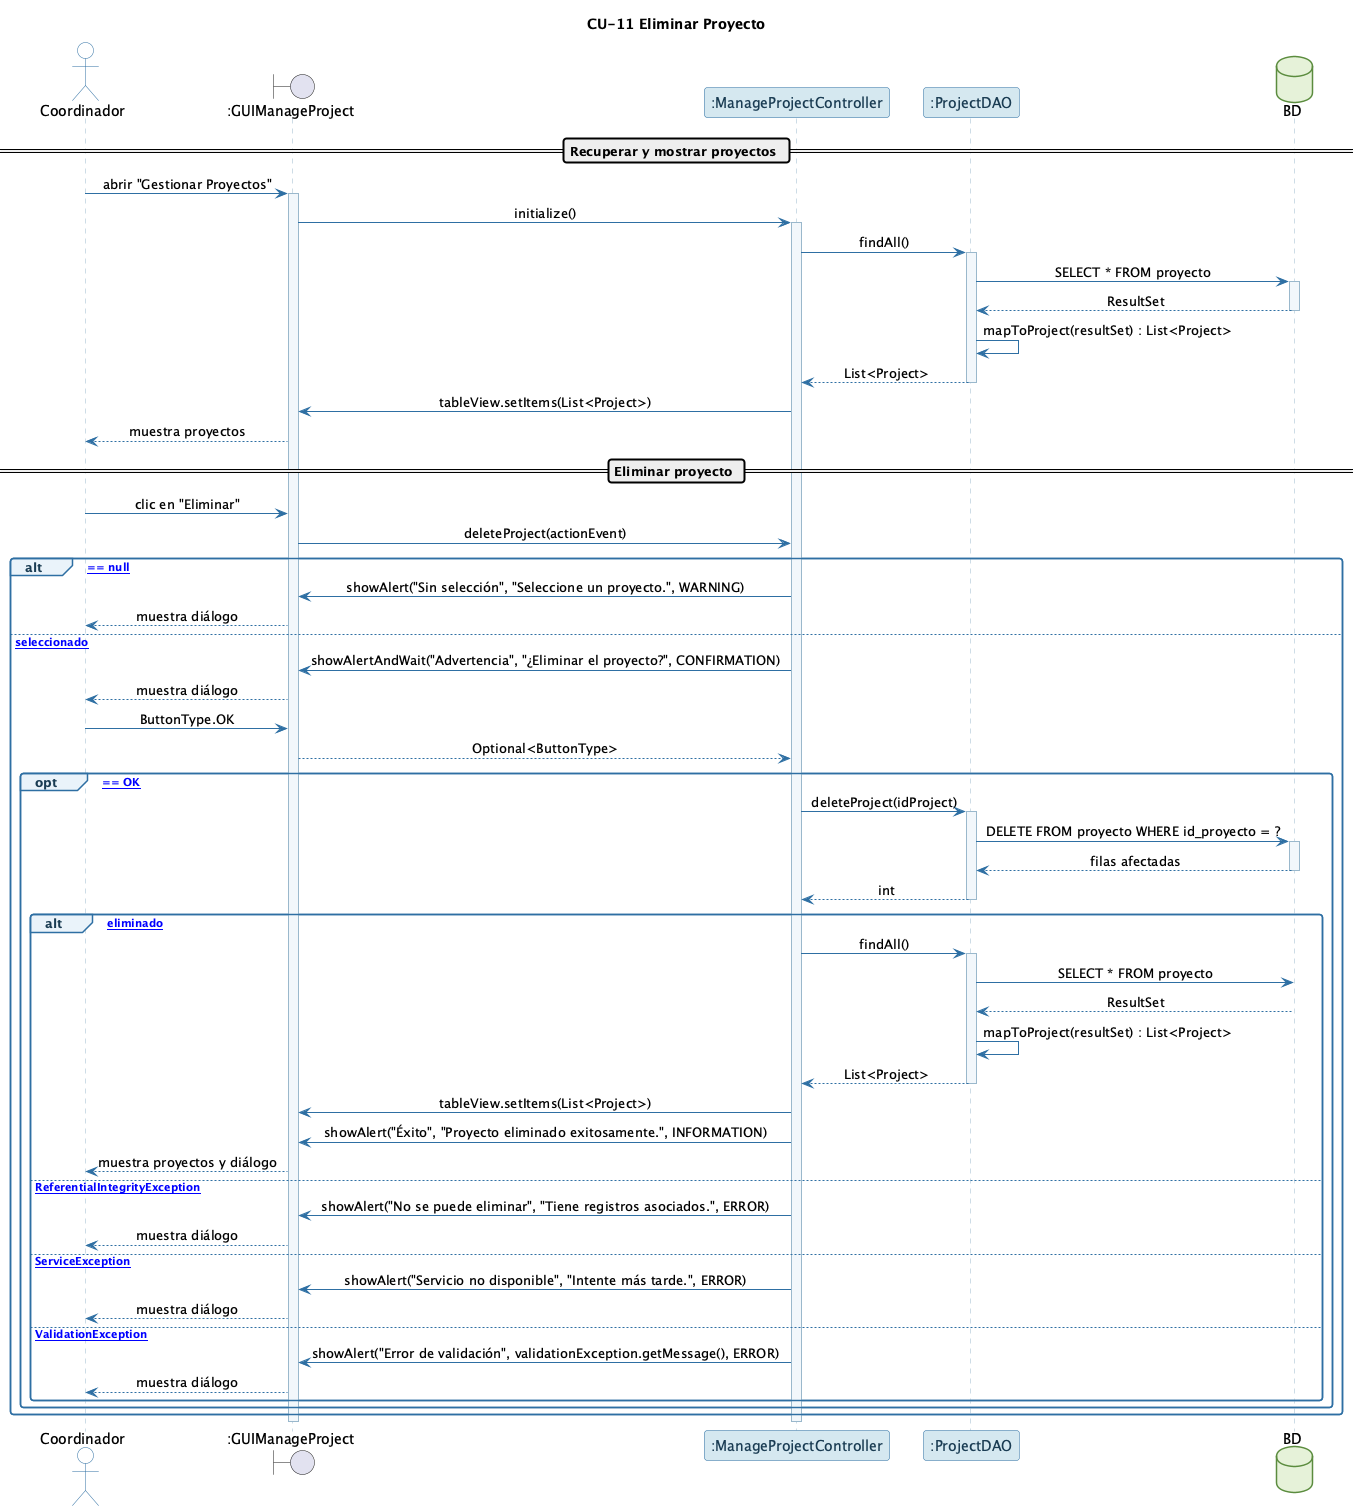

The diagram above was rendered by PlantUML. Its source (embedded in the PNG):
@startuml CU-11_EliminarProyecto
!include _comun.puml
title CU-11 Eliminar Proyecto

actor Coordinador
boundary ":GUIManageProject" as UI
participant ":ManageProjectController" as C
participant ":ProjectDAO" as DAO
database "BD" as BD

== Recuperar y mostrar proyectos ==
Coordinador -> UI : abrir "Gestionar Proyectos"
activate UI
UI -> C : initialize()
activate C
C -> DAO : findAll()
activate DAO
DAO -> BD : SELECT * FROM proyecto
activate BD
BD --> DAO : ResultSet
deactivate BD
DAO -> DAO : mapToProject(resultSet) : List<Project>
DAO --> C : List<Project>
deactivate DAO
C -> UI : tableView.setItems(List<Project>)
UI --> Coordinador : muestra proyectos

== Eliminar proyecto ==
Coordinador -> UI : clic en "Eliminar"
UI -> C : deleteProject(actionEvent)

alt [selectedItem == null]
    C -> UI : showAlert("Sin selección", "Seleccione un proyecto.", WARNING)
    UI --> Coordinador : muestra diálogo
else [proyecto seleccionado]
    C -> UI : showAlertAndWait("Advertencia", "¿Eliminar el proyecto?", CONFIRMATION)
    UI --> Coordinador : muestra diálogo
    Coordinador -> UI : ButtonType.OK
    UI --> C : Optional<ButtonType>

    opt [response == OK]
        C -> DAO : deleteProject(idProject)
        activate DAO
        DAO -> BD : DELETE FROM proyecto WHERE id_proyecto = ?
        activate BD
        BD --> DAO : filas afectadas
        deactivate BD
        DAO --> C : int
        deactivate DAO

        alt [eliminado]
            C -> DAO : findAll()
            activate DAO
            DAO -> BD : SELECT * FROM proyecto
            BD --> DAO : ResultSet
            DAO -> DAO : mapToProject(resultSet) : List<Project>
            DAO --> C : List<Project>
            deactivate DAO
            C -> UI : tableView.setItems(List<Project>)
            C -> UI : showAlert("Éxito", "Proyecto eliminado exitosamente.", INFORMATION)
            UI --> Coordinador : muestra proyectos y diálogo
        else [ReferentialIntegrityException]
            C -> UI : showAlert("No se puede eliminar", "Tiene registros asociados.", ERROR)
            UI --> Coordinador : muestra diálogo
        else [ServiceException]
            C -> UI : showAlert("Servicio no disponible", "Intente más tarde.", ERROR)
            UI --> Coordinador : muestra diálogo
        else [ValidationException]
            C -> UI : showAlert("Error de validación", validationException.getMessage(), ERROR)
            UI --> Coordinador : muestra diálogo
        end
    end
end
deactivate C
deactivate UI
@enduml